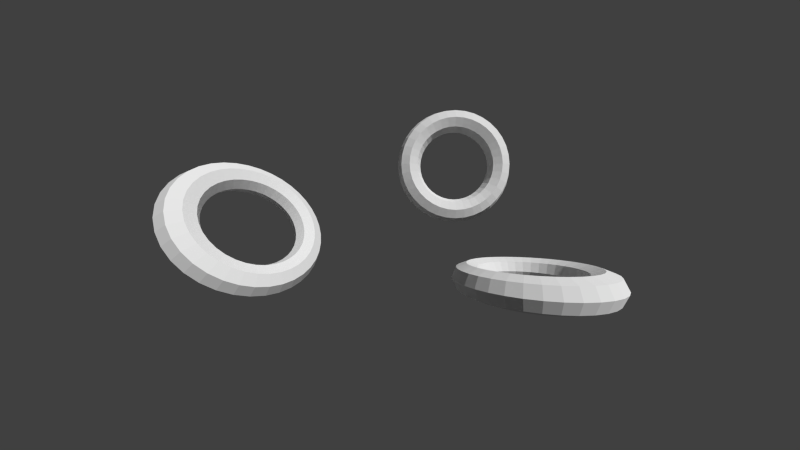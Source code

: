 # Source: world9.blend  (saved by Blender 2.76.0; exported with 4.5.12 LTS)
import bpy
from mathutils import Matrix  # noqa: F401  (used for matrix-valued properties, if any)

bpy.ops.wm.read_factory_settings(use_empty=True)
scene = bpy.context.scene
scene.name = 'Scene'

# ---- collections
col_collection_1 = bpy.data.collections.new('Collection 1'); scene.collection.children.link(col_collection_1)

# ---- world
world_world = bpy.data.worlds.new('World'); scene.world = world_world
world_world.color = (0.05088, 0.05088, 0.05088)
world_world.use_sun_shadow = False
world_world.sun_shadow_jitter_overblur = 0.0
world_world.cycles.sampling_method = 'MANUAL'
world_world.cycles.sample_map_resolution = 256

# ---- cameras
cam_camera = bpy.data.cameras.new('Camera')
cam_camera.clip_end = 100.0
cam_camera.lens = 10.0
cam_camera.sensor_width = 32.0
cam_camera.sensor_height = 18.0
cam_camera.ortho_scale = 7.314
cam_camera.dof.focus_distance = 0.0
cam_camera.dof.aperture_fstop = 128.0

# ---- meshes
me_torus_002 = bpy.data.meshes.new('Torus.002')
me_torus_002.from_pydata([(1.25, 0.0, 0.0), (1.177, 0.0, 0.1768), (1.0, 0.0, 0.25), (0.8232, 0.0, 0.1768), (0.75, 0.0, 3.062e-17), (0.8232, 0.0, -0.1768), (1.0, 0.0, -0.25), (1.177, 0.0, -0.1768), (1.231, 0.2171, 0.0), (1.159, 0.2043, 0.1768), (0.9848, 0.1736, 0.25), (0.8107, 0.143, 0.1768), (0.7386, 0.1302, 3.062e-17), (0.8107, 0.143, -0.1768), (0.9848, 0.1736, -0.25), (1.159, 0.2043, -0.1768), (1.175, 0.4275, 0.0), (1.106, 0.4025, 0.1768), (0.9397, 0.342, 0.25), (0.7736, 0.2816, 0.1768), (0.7048, 0.2565, 3.062e-17), (0.7736, 0.2816, -0.1768), (0.9397, 0.342, -0.25), (1.106, 0.4025, -0.1768), (1.083, 0.625, 0.0), (1.019, 0.5884, 0.1768), (0.866, 0.5, 0.25), (0.7129, 0.4116, 0.1768), (0.6495, 0.375, 3.062e-17), (0.7129, 0.4116, -0.1768), (0.866, 0.5, -0.25), (1.019, 0.5884, -0.1768), (0.9576, 0.8035, 0.0), (0.9015, 0.7564, 0.1768), (0.766, 0.6428, 0.25), (0.6306, 0.5292, 0.1768), (0.5745, 0.4821, 3.062e-17), (0.6306, 0.5292, -0.1768), (0.766, 0.6428, -0.25), (0.9015, 0.7564, -0.1768), (0.8035, 0.9576, 0.0), (0.7564, 0.9015, 0.1768), (0.6428, 0.766, 0.25), (0.5292, 0.6306, 0.1768), (0.4821, 0.5745, 3.062e-17), (0.5292, 0.6306, -0.1768), (0.6428, 0.766, -0.25), (0.7564, 0.9015, -0.1768), (0.625, 1.083, 0.0), (0.5884, 1.019, 0.1768), (0.5, 0.866, 0.25), (0.4116, 0.7129, 0.1768), (0.375, 0.6495, 3.062e-17), (0.4116, 0.7129, -0.1768), (0.5, 0.866, -0.25), (0.5884, 1.019, -0.1768), (0.4275, 1.175, 0.0), (0.4025, 1.106, 0.1768), (0.342, 0.9397, 0.25), (0.2816, 0.7736, 0.1768), (0.2565, 0.7048, 3.062e-17), (0.2816, 0.7736, -0.1768), (0.342, 0.9397, -0.25), (0.4025, 1.106, -0.1768), (0.2171, 1.231, 0.0), (0.2043, 1.159, 0.1768), (0.1736, 0.9848, 0.25), (0.143, 0.8107, 0.1768), (0.1302, 0.7386, 3.062e-17), (0.143, 0.8107, -0.1768), (0.1736, 0.9848, -0.25), (0.2043, 1.159, -0.1768), (5.96e-08, 1.25, 0.0), (1.788e-07, 1.177, 0.1768), (8.941e-08, 1.0, 0.25), (5.96e-08, 0.8232, 0.1768), (8.941e-08, 0.75, 3.062e-17), (5.96e-08, 0.8232, -0.1768), (8.941e-08, 1.0, -0.25), (1.788e-07, 1.177, -0.1768), (-0.2171, 1.231, 0.0), (-0.2043, 1.159, 0.1768), (-0.1736, 0.9848, 0.25), (-0.143, 0.8107, 0.1768), (-0.1302, 0.7386, 3.062e-17), (-0.143, 0.8107, -0.1768), (-0.1736, 0.9848, -0.25), (-0.2043, 1.159, -0.1768), (-0.4275, 1.175, 0.0), (-0.4025, 1.106, 0.1768), (-0.342, 0.9397, 0.25), (-0.2816, 0.7736, 0.1768), (-0.2565, 0.7048, 3.062e-17), (-0.2816, 0.7736, -0.1768), (-0.342, 0.9397, -0.25), (-0.4025, 1.106, -0.1768), (-0.625, 1.083, 0.0), (-0.5884, 1.019, 0.1768), (-0.5, 0.866, 0.25), (-0.4116, 0.7129, 0.1768), (-0.375, 0.6495, 3.062e-17), (-0.4116, 0.7129, -0.1768), (-0.5, 0.866, -0.25), (-0.5884, 1.019, -0.1768), (-0.8035, 0.9576, 0.0), (-0.7564, 0.9015, 0.1768), (-0.6428, 0.766, 0.25), (-0.5292, 0.6306, 0.1768), (-0.4821, 0.5745, 3.062e-17), (-0.5292, 0.6306, -0.1768), (-0.6428, 0.766, -0.25), (-0.7564, 0.9015, -0.1768), (-0.9576, 0.8035, 0.0), (-0.9015, 0.7564, 0.1768), (-0.766, 0.6428, 0.25), (-0.6306, 0.5292, 0.1768), (-0.5745, 0.4821, 3.062e-17), (-0.6306, 0.5292, -0.1768), (-0.766, 0.6428, -0.25), (-0.9015, 0.7564, -0.1768), (-1.083, 0.625, 0.0), (-1.019, 0.5884, 0.1768), (-0.866, 0.5, 0.25), (-0.7129, 0.4116, 0.1768), (-0.6495, 0.375, 3.062e-17), (-0.7129, 0.4116, -0.1768), (-0.866, 0.5, -0.25), (-1.019, 0.5884, -0.1768), (-1.175, 0.4275, 0.0), (-1.106, 0.4025, 0.1768), (-0.9397, 0.342, 0.25), (-0.7736, 0.2816, 0.1768), (-0.7048, 0.2565, 3.062e-17), (-0.7736, 0.2816, -0.1768), (-0.9397, 0.342, -0.25), (-1.106, 0.4025, -0.1768), (-1.231, 0.2171, 0.0), (-1.159, 0.2043, 0.1768), (-0.9848, 0.1736, 0.25), (-0.8107, 0.143, 0.1768), (-0.7386, 0.1302, 3.062e-17), (-0.8107, 0.143, -0.1768), (-0.9848, 0.1736, -0.25), (-1.159, 0.2043, -0.1768), (-1.25, 1.093e-07, 0.0), (-1.177, 1.029e-07, 0.1768), (-1.0, 8.742e-08, 0.25), (-0.8232, 7.197e-08, 0.1768), (-0.75, 6.557e-08, 3.062e-17), (-0.8232, 7.197e-08, -0.1768), (-1.0, 8.742e-08, -0.25), (-1.177, 1.029e-07, -0.1768), (-1.231, -0.2171, 0.0), (-1.159, -0.2043, 0.1768), (-0.9848, -0.1736, 0.25), (-0.8107, -0.143, 0.1768), (-0.7386, -0.1302, 3.062e-17), (-0.8107, -0.143, -0.1768), (-0.9848, -0.1736, -0.25), (-1.159, -0.2043, -0.1768), (-1.175, -0.4275, 0.0), (-1.106, -0.4025, 0.1768), (-0.9397, -0.342, 0.25), (-0.7736, -0.2816, 0.1768), (-0.7048, -0.2565, 3.062e-17), (-0.7736, -0.2816, -0.1768), (-0.9397, -0.342, -0.25), (-1.106, -0.4025, -0.1768), (-1.083, -0.625, 0.0), (-1.019, -0.5884, 0.1768), (-0.866, -0.5, 0.25), (-0.7129, -0.4116, 0.1768), (-0.6495, -0.375, 3.062e-17), (-0.7129, -0.4116, -0.1768), (-0.866, -0.5, -0.25), (-1.019, -0.5884, -0.1768), (-0.9576, -0.8035, 0.0), (-0.9015, -0.7564, 0.1768), (-0.766, -0.6428, 0.25), (-0.6306, -0.5292, 0.1768), (-0.5745, -0.4821, 3.062e-17), (-0.6306, -0.5292, -0.1768), (-0.766, -0.6428, -0.25), (-0.9015, -0.7564, -0.1768), (-0.8035, -0.9576, 0.0), (-0.7564, -0.9015, 0.1768), (-0.6428, -0.766, 0.25), (-0.5292, -0.6306, 0.1768), (-0.4821, -0.5745, 3.062e-17), (-0.5292, -0.6306, -0.1768), (-0.6428, -0.766, -0.25), (-0.7564, -0.9015, -0.1768), (-0.625, -1.083, 0.0), (-0.5884, -1.019, 0.1768), (-0.5, -0.866, 0.25), (-0.4116, -0.7129, 0.1768), (-0.375, -0.6495, 3.062e-17), (-0.4116, -0.7129, -0.1768), (-0.5, -0.866, -0.25), (-0.5884, -1.019, -0.1768), (-0.4275, -1.175, 0.0), (-0.4025, -1.106, 0.1768), (-0.342, -0.9397, 0.25), (-0.2816, -0.7736, 0.1768), (-0.2565, -0.7048, 3.062e-17), (-0.2816, -0.7736, -0.1768), (-0.342, -0.9397, -0.25), (-0.4025, -1.106, -0.1768), (-0.2171, -1.231, 0.0), (-0.2043, -1.159, 0.1768), (-0.1736, -0.9848, 0.25), (-0.143, -0.8107, 0.1768), (-0.1302, -0.7386, 3.062e-17), (-0.143, -0.8107, -0.1768), (-0.1736, -0.9848, -0.25), (-0.2043, -1.159, -0.1768), (5.96e-08, -1.25, 0.0), (1.788e-07, -1.177, 0.1768), (8.941e-08, -1.0, 0.25), (5.96e-08, -0.8232, 0.1768), (8.941e-08, -0.75, 3.062e-17), (5.96e-08, -0.8232, -0.1768), (8.941e-08, -1.0, -0.25), (1.788e-07, -1.177, -0.1768), (0.2171, -1.231, 0.0), (0.2043, -1.159, 0.1768), (0.1736, -0.9848, 0.25), (0.143, -0.8107, 0.1768), (0.1302, -0.7386, 3.062e-17), (0.143, -0.8107, -0.1768), (0.1736, -0.9848, -0.25), (0.2043, -1.159, -0.1768), (0.4275, -1.175, 0.0), (0.4025, -1.106, 0.1768), (0.342, -0.9397, 0.25), (0.2816, -0.7736, 0.1768), (0.2565, -0.7048, 3.062e-17), (0.2816, -0.7736, -0.1768), (0.342, -0.9397, -0.25), (0.4025, -1.106, -0.1768), (0.625, -1.083, 0.0), (0.5884, -1.019, 0.1768), (0.5, -0.866, 0.25), (0.4116, -0.7129, 0.1768), (0.375, -0.6495, 3.062e-17), (0.4116, -0.7129, -0.1768), (0.5, -0.866, -0.25), (0.5884, -1.019, -0.1768), (0.8035, -0.9576, 0.0), (0.7564, -0.9015, 0.1768), (0.6428, -0.766, 0.25), (0.5292, -0.6306, 0.1768), (0.4821, -0.5745, 3.062e-17), (0.5292, -0.6306, -0.1768), (0.6428, -0.766, -0.25), (0.7564, -0.9015, -0.1768), (0.9576, -0.8035, 0.0), (0.9015, -0.7564, 0.1768), (0.766, -0.6428, 0.25), (0.6306, -0.5292, 0.1768), (0.5745, -0.4821, 3.062e-17), (0.6306, -0.5292, -0.1768), (0.766, -0.6428, -0.25), (0.9015, -0.7564, -0.1768), (1.083, -0.625, 0.0), (1.019, -0.5884, 0.1768), (0.866, -0.5, 0.25), (0.7129, -0.4116, 0.1768), (0.6495, -0.375, 3.062e-17), (0.7129, -0.4116, -0.1768), (0.866, -0.5, -0.25), (1.019, -0.5884, -0.1768), (1.175, -0.4275, 0.0), (1.106, -0.4025, 0.1768), (0.9397, -0.342, 0.25), (0.7736, -0.2816, 0.1768), (0.7048, -0.2565, 3.062e-17), (0.7736, -0.2816, -0.1768), (0.9397, -0.342, -0.25), (1.106, -0.4025, -0.1768), (1.231, -0.2171, 0.0), (1.159, -0.2043, 0.1768), (0.9848, -0.1736, 0.25), (0.8107, -0.143, 0.1768), (0.7386, -0.1302, 3.062e-17), (0.8107, -0.143, -0.1768), (0.9848, -0.1736, -0.25), (1.159, -0.2043, -0.1768)], [], [(0, 8, 9, 1), (1, 9, 10, 2), (2, 10, 11, 3), (3, 11, 12, 4), (4, 12, 13, 5), (5, 13, 14, 6), (6, 14, 15, 7), (0, 7, 15, 8), (8, 16, 17, 9), (9, 17, 18, 10), (10, 18, 19, 11), (11, 19, 20, 12), (12, 20, 21, 13), (13, 21, 22, 14), (14, 22, 23, 15), (15, 23, 16, 8), (16, 24, 25, 17), (17, 25, 26, 18), (18, 26, 27, 19), (19, 27, 28, 20), (20, 28, 29, 21), (21, 29, 30, 22), (22, 30, 31, 23), (23, 31, 24, 16), (24, 32, 33, 25), (25, 33, 34, 26), (26, 34, 35, 27), (27, 35, 36, 28), (28, 36, 37, 29), (29, 37, 38, 30), (30, 38, 39, 31), (31, 39, 32, 24), (32, 40, 41, 33), (33, 41, 42, 34), (34, 42, 43, 35), (35, 43, 44, 36), (36, 44, 45, 37), (37, 45, 46, 38), (38, 46, 47, 39), (39, 47, 40, 32), (40, 48, 49, 41), (41, 49, 50, 42), (42, 50, 51, 43), (43, 51, 52, 44), (44, 52, 53, 45), (45, 53, 54, 46), (46, 54, 55, 47), (47, 55, 48, 40), (48, 56, 57, 49), (49, 57, 58, 50), (50, 58, 59, 51), (51, 59, 60, 52), (52, 60, 61, 53), (53, 61, 62, 54), (54, 62, 63, 55), (55, 63, 56, 48), (56, 64, 65, 57), (57, 65, 66, 58), (58, 66, 67, 59), (59, 67, 68, 60), (60, 68, 69, 61), (61, 69, 70, 62), (62, 70, 71, 63), (63, 71, 64, 56), (64, 72, 73, 65), (65, 73, 74, 66), (66, 74, 75, 67), (67, 75, 76, 68), (68, 76, 77, 69), (69, 77, 78, 70), (70, 78, 79, 71), (71, 79, 72, 64), (72, 80, 81, 73), (73, 81, 82, 74), (74, 82, 83, 75), (75, 83, 84, 76), (76, 84, 85, 77), (77, 85, 86, 78), (78, 86, 87, 79), (79, 87, 80, 72), (80, 88, 89, 81), (81, 89, 90, 82), (82, 90, 91, 83), (83, 91, 92, 84), (84, 92, 93, 85), (85, 93, 94, 86), (86, 94, 95, 87), (87, 95, 88, 80), (88, 96, 97, 89), (89, 97, 98, 90), (90, 98, 99, 91), (91, 99, 100, 92), (92, 100, 101, 93), (93, 101, 102, 94), (94, 102, 103, 95), (95, 103, 96, 88), (96, 104, 105, 97), (97, 105, 106, 98), (98, 106, 107, 99), (99, 107, 108, 100), (100, 108, 109, 101), (101, 109, 110, 102), (102, 110, 111, 103), (103, 111, 104, 96), (104, 112, 113, 105), (105, 113, 114, 106), (106, 114, 115, 107), (107, 115, 116, 108), (108, 116, 117, 109), (109, 117, 118, 110), (110, 118, 119, 111), (111, 119, 112, 104), (112, 120, 121, 113), (113, 121, 122, 114), (114, 122, 123, 115), (115, 123, 124, 116), (116, 124, 125, 117), (117, 125, 126, 118), (118, 126, 127, 119), (119, 127, 120, 112), (120, 128, 129, 121), (121, 129, 130, 122), (122, 130, 131, 123), (123, 131, 132, 124), (124, 132, 133, 125), (125, 133, 134, 126), (126, 134, 135, 127), (127, 135, 128, 120), (128, 136, 137, 129), (129, 137, 138, 130), (130, 138, 139, 131), (131, 139, 140, 132), (132, 140, 141, 133), (133, 141, 142, 134), (134, 142, 143, 135), (135, 143, 136, 128), (136, 144, 145, 137), (137, 145, 146, 138), (138, 146, 147, 139), (139, 147, 148, 140), (140, 148, 149, 141), (141, 149, 150, 142), (142, 150, 151, 143), (143, 151, 144, 136), (144, 152, 153, 145), (145, 153, 154, 146), (146, 154, 155, 147), (147, 155, 156, 148), (148, 156, 157, 149), (149, 157, 158, 150), (150, 158, 159, 151), (151, 159, 152, 144), (152, 160, 161, 153), (153, 161, 162, 154), (154, 162, 163, 155), (155, 163, 164, 156), (156, 164, 165, 157), (157, 165, 166, 158), (158, 166, 167, 159), (159, 167, 160, 152), (160, 168, 169, 161), (161, 169, 170, 162), (162, 170, 171, 163), (163, 171, 172, 164), (164, 172, 173, 165), (165, 173, 174, 166), (166, 174, 175, 167), (167, 175, 168, 160), (168, 176, 177, 169), (169, 177, 178, 170), (170, 178, 179, 171), (171, 179, 180, 172), (172, 180, 181, 173), (173, 181, 182, 174), (174, 182, 183, 175), (175, 183, 176, 168), (176, 184, 185, 177), (177, 185, 186, 178), (178, 186, 187, 179), (179, 187, 188, 180), (180, 188, 189, 181), (181, 189, 190, 182), (182, 190, 191, 183), (183, 191, 184, 176), (184, 192, 193, 185), (185, 193, 194, 186), (186, 194, 195, 187), (187, 195, 196, 188), (188, 196, 197, 189), (189, 197, 198, 190), (190, 198, 199, 191), (191, 199, 192, 184), (192, 200, 201, 193), (193, 201, 202, 194), (194, 202, 203, 195), (195, 203, 204, 196), (196, 204, 205, 197), (197, 205, 206, 198), (198, 206, 207, 199), (199, 207, 200, 192), (200, 208, 209, 201), (201, 209, 210, 202), (202, 210, 211, 203), (203, 211, 212, 204), (204, 212, 213, 205), (205, 213, 214, 206), (206, 214, 215, 207), (207, 215, 208, 200), (208, 216, 217, 209), (209, 217, 218, 210), (210, 218, 219, 211), (211, 219, 220, 212), (212, 220, 221, 213), (213, 221, 222, 214), (214, 222, 223, 215), (215, 223, 216, 208), (216, 224, 225, 217), (217, 225, 226, 218), (218, 226, 227, 219), (219, 227, 228, 220), (220, 228, 229, 221), (221, 229, 230, 222), (222, 230, 231, 223), (223, 231, 224, 216), (224, 232, 233, 225), (225, 233, 234, 226), (226, 234, 235, 227), (227, 235, 236, 228), (228, 236, 237, 229), (229, 237, 238, 230), (230, 238, 239, 231), (231, 239, 232, 224), (232, 240, 241, 233), (233, 241, 242, 234), (234, 242, 243, 235), (235, 243, 244, 236), (236, 244, 245, 237), (237, 245, 246, 238), (238, 246, 247, 239), (239, 247, 240, 232), (240, 248, 249, 241), (241, 249, 250, 242), (242, 250, 251, 243), (243, 251, 252, 244), (244, 252, 253, 245), (245, 253, 254, 246), (246, 254, 255, 247), (247, 255, 248, 240), (248, 256, 257, 249), (249, 257, 258, 250), (250, 258, 259, 251), (251, 259, 260, 252), (252, 260, 261, 253), (253, 261, 262, 254), (254, 262, 263, 255), (255, 263, 256, 248), (256, 264, 265, 257), (257, 265, 266, 258), (258, 266, 267, 259), (259, 267, 268, 260), (260, 268, 269, 261), (261, 269, 270, 262), (262, 270, 271, 263), (263, 271, 264, 256), (264, 272, 273, 265), (265, 273, 274, 266), (266, 274, 275, 267), (267, 275, 276, 268), (268, 276, 277, 269), (269, 277, 278, 270), (270, 278, 279, 271), (271, 279, 272, 264), (272, 280, 281, 273), (273, 281, 282, 274), (274, 282, 283, 275), (275, 283, 284, 276), (276, 284, 285, 277), (277, 285, 286, 278), (278, 286, 287, 279), (279, 287, 280, 272), (280, 0, 1, 281), (281, 1, 2, 282), (282, 2, 3, 283), (283, 3, 4, 284), (284, 4, 5, 285), (285, 5, 6, 286), (286, 6, 7, 287), (287, 7, 0, 280)])
me_torus_002.use_remesh_preserve_volume = False
me_torus_002.use_remesh_preserve_attributes = False
me_torus_002.use_mirror_vertex_groups = False
me_torus_002.update()
me_torus_001 = bpy.data.meshes.new('Torus.001')
me_torus_001.from_pydata([(1.25, 0.0, 0.0), (1.177, 0.0, 0.1768), (1.0, 0.0, 0.25), (0.8232, 0.0, 0.1768), (0.75, 0.0, 3.062e-17), (0.8232, 0.0, -0.1768), (1.0, 0.0, -0.25), (1.177, 0.0, -0.1768), (1.231, 0.2171, 0.0), (1.159, 0.2043, 0.1768), (0.9848, 0.1736, 0.25), (0.8107, 0.143, 0.1768), (0.7386, 0.1302, 3.062e-17), (0.8107, 0.143, -0.1768), (0.9848, 0.1736, -0.25), (1.159, 0.2043, -0.1768), (1.175, 0.4275, 0.0), (1.106, 0.4025, 0.1768), (0.9397, 0.342, 0.25), (0.7736, 0.2816, 0.1768), (0.7048, 0.2565, 3.062e-17), (0.7736, 0.2816, -0.1768), (0.9397, 0.342, -0.25), (1.106, 0.4025, -0.1768), (1.083, 0.625, 0.0), (1.019, 0.5884, 0.1768), (0.866, 0.5, 0.25), (0.7129, 0.4116, 0.1768), (0.6495, 0.375, 3.062e-17), (0.7129, 0.4116, -0.1768), (0.866, 0.5, -0.25), (1.019, 0.5884, -0.1768), (0.9576, 0.8035, 0.0), (0.9015, 0.7564, 0.1768), (0.766, 0.6428, 0.25), (0.6306, 0.5292, 0.1768), (0.5745, 0.4821, 3.062e-17), (0.6306, 0.5292, -0.1768), (0.766, 0.6428, -0.25), (0.9015, 0.7564, -0.1768), (0.8035, 0.9576, 0.0), (0.7564, 0.9015, 0.1768), (0.6428, 0.766, 0.25), (0.5292, 0.6306, 0.1768), (0.4821, 0.5745, 3.062e-17), (0.5292, 0.6306, -0.1768), (0.6428, 0.766, -0.25), (0.7564, 0.9015, -0.1768), (0.625, 1.083, 0.0), (0.5884, 1.019, 0.1768), (0.5, 0.866, 0.25), (0.4116, 0.7129, 0.1768), (0.375, 0.6495, 3.062e-17), (0.4116, 0.7129, -0.1768), (0.5, 0.866, -0.25), (0.5884, 1.019, -0.1768), (0.4275, 1.175, 0.0), (0.4025, 1.106, 0.1768), (0.342, 0.9397, 0.25), (0.2816, 0.7736, 0.1768), (0.2565, 0.7048, 3.062e-17), (0.2816, 0.7736, -0.1768), (0.342, 0.9397, -0.25), (0.4025, 1.106, -0.1768), (0.2171, 1.231, 0.0), (0.2043, 1.159, 0.1768), (0.1736, 0.9848, 0.25), (0.143, 0.8107, 0.1768), (0.1302, 0.7386, 3.062e-17), (0.143, 0.8107, -0.1768), (0.1736, 0.9848, -0.25), (0.2043, 1.159, -0.1768), (5.96e-08, 1.25, 0.0), (1.788e-07, 1.177, 0.1768), (8.941e-08, 1.0, 0.25), (5.96e-08, 0.8232, 0.1768), (8.941e-08, 0.75, 3.062e-17), (5.96e-08, 0.8232, -0.1768), (8.941e-08, 1.0, -0.25), (1.788e-07, 1.177, -0.1768), (-0.2171, 1.231, 0.0), (-0.2043, 1.159, 0.1768), (-0.1736, 0.9848, 0.25), (-0.143, 0.8107, 0.1768), (-0.1302, 0.7386, 3.062e-17), (-0.143, 0.8107, -0.1768), (-0.1736, 0.9848, -0.25), (-0.2043, 1.159, -0.1768), (-0.4275, 1.175, 0.0), (-0.4025, 1.106, 0.1768), (-0.342, 0.9397, 0.25), (-0.2816, 0.7736, 0.1768), (-0.2565, 0.7048, 3.062e-17), (-0.2816, 0.7736, -0.1768), (-0.342, 0.9397, -0.25), (-0.4025, 1.106, -0.1768), (-0.625, 1.083, 0.0), (-0.5884, 1.019, 0.1768), (-0.5, 0.866, 0.25), (-0.4116, 0.7129, 0.1768), (-0.375, 0.6495, 3.062e-17), (-0.4116, 0.7129, -0.1768), (-0.5, 0.866, -0.25), (-0.5884, 1.019, -0.1768), (-0.8035, 0.9576, 0.0), (-0.7564, 0.9015, 0.1768), (-0.6428, 0.766, 0.25), (-0.5292, 0.6306, 0.1768), (-0.4821, 0.5745, 3.062e-17), (-0.5292, 0.6306, -0.1768), (-0.6428, 0.766, -0.25), (-0.7564, 0.9015, -0.1768), (-0.9576, 0.8035, 0.0), (-0.9015, 0.7564, 0.1768), (-0.766, 0.6428, 0.25), (-0.6306, 0.5292, 0.1768), (-0.5745, 0.4821, 3.062e-17), (-0.6306, 0.5292, -0.1768), (-0.766, 0.6428, -0.25), (-0.9015, 0.7564, -0.1768), (-1.083, 0.625, 0.0), (-1.019, 0.5884, 0.1768), (-0.866, 0.5, 0.25), (-0.7129, 0.4116, 0.1768), (-0.6495, 0.375, 3.062e-17), (-0.7129, 0.4116, -0.1768), (-0.866, 0.5, -0.25), (-1.019, 0.5884, -0.1768), (-1.175, 0.4275, 0.0), (-1.106, 0.4025, 0.1768), (-0.9397, 0.342, 0.25), (-0.7736, 0.2816, 0.1768), (-0.7048, 0.2565, 3.062e-17), (-0.7736, 0.2816, -0.1768), (-0.9397, 0.342, -0.25), (-1.106, 0.4025, -0.1768), (-1.231, 0.2171, 0.0), (-1.159, 0.2043, 0.1768), (-0.9848, 0.1736, 0.25), (-0.8107, 0.143, 0.1768), (-0.7386, 0.1302, 3.062e-17), (-0.8107, 0.143, -0.1768), (-0.9848, 0.1736, -0.25), (-1.159, 0.2043, -0.1768), (-1.25, 1.093e-07, 0.0), (-1.177, 1.029e-07, 0.1768), (-1.0, 8.742e-08, 0.25), (-0.8232, 7.197e-08, 0.1768), (-0.75, 6.557e-08, 3.062e-17), (-0.8232, 7.197e-08, -0.1768), (-1.0, 8.742e-08, -0.25), (-1.177, 1.029e-07, -0.1768), (-1.231, -0.2171, 0.0), (-1.159, -0.2043, 0.1768), (-0.9848, -0.1736, 0.25), (-0.8107, -0.143, 0.1768), (-0.7386, -0.1302, 3.062e-17), (-0.8107, -0.143, -0.1768), (-0.9848, -0.1736, -0.25), (-1.159, -0.2043, -0.1768), (-1.175, -0.4275, 0.0), (-1.106, -0.4025, 0.1768), (-0.9397, -0.342, 0.25), (-0.7736, -0.2816, 0.1768), (-0.7048, -0.2565, 3.062e-17), (-0.7736, -0.2816, -0.1768), (-0.9397, -0.342, -0.25), (-1.106, -0.4025, -0.1768), (-1.083, -0.625, 0.0), (-1.019, -0.5884, 0.1768), (-0.866, -0.5, 0.25), (-0.7129, -0.4116, 0.1768), (-0.6495, -0.375, 3.062e-17), (-0.7129, -0.4116, -0.1768), (-0.866, -0.5, -0.25), (-1.019, -0.5884, -0.1768), (-0.9576, -0.8035, 0.0), (-0.9015, -0.7564, 0.1768), (-0.766, -0.6428, 0.25), (-0.6306, -0.5292, 0.1768), (-0.5745, -0.4821, 3.062e-17), (-0.6306, -0.5292, -0.1768), (-0.766, -0.6428, -0.25), (-0.9015, -0.7564, -0.1768), (-0.8035, -0.9576, 0.0), (-0.7564, -0.9015, 0.1768), (-0.6428, -0.766, 0.25), (-0.5292, -0.6306, 0.1768), (-0.4821, -0.5745, 3.062e-17), (-0.5292, -0.6306, -0.1768), (-0.6428, -0.766, -0.25), (-0.7564, -0.9015, -0.1768), (-0.625, -1.083, 0.0), (-0.5884, -1.019, 0.1768), (-0.5, -0.866, 0.25), (-0.4116, -0.7129, 0.1768), (-0.375, -0.6495, 3.062e-17), (-0.4116, -0.7129, -0.1768), (-0.5, -0.866, -0.25), (-0.5884, -1.019, -0.1768), (-0.4275, -1.175, 0.0), (-0.4025, -1.106, 0.1768), (-0.342, -0.9397, 0.25), (-0.2816, -0.7736, 0.1768), (-0.2565, -0.7048, 3.062e-17), (-0.2816, -0.7736, -0.1768), (-0.342, -0.9397, -0.25), (-0.4025, -1.106, -0.1768), (-0.2171, -1.231, 0.0), (-0.2043, -1.159, 0.1768), (-0.1736, -0.9848, 0.25), (-0.143, -0.8107, 0.1768), (-0.1302, -0.7386, 3.062e-17), (-0.143, -0.8107, -0.1768), (-0.1736, -0.9848, -0.25), (-0.2043, -1.159, -0.1768), (5.96e-08, -1.25, 0.0), (1.788e-07, -1.177, 0.1768), (8.941e-08, -1.0, 0.25), (5.96e-08, -0.8232, 0.1768), (8.941e-08, -0.75, 3.062e-17), (5.96e-08, -0.8232, -0.1768), (8.941e-08, -1.0, -0.25), (1.788e-07, -1.177, -0.1768), (0.2171, -1.231, 0.0), (0.2043, -1.159, 0.1768), (0.1736, -0.9848, 0.25), (0.143, -0.8107, 0.1768), (0.1302, -0.7386, 3.062e-17), (0.143, -0.8107, -0.1768), (0.1736, -0.9848, -0.25), (0.2043, -1.159, -0.1768), (0.4275, -1.175, 0.0), (0.4025, -1.106, 0.1768), (0.342, -0.9397, 0.25), (0.2816, -0.7736, 0.1768), (0.2565, -0.7048, 3.062e-17), (0.2816, -0.7736, -0.1768), (0.342, -0.9397, -0.25), (0.4025, -1.106, -0.1768), (0.625, -1.083, 0.0), (0.5884, -1.019, 0.1768), (0.5, -0.866, 0.25), (0.4116, -0.7129, 0.1768), (0.375, -0.6495, 3.062e-17), (0.4116, -0.7129, -0.1768), (0.5, -0.866, -0.25), (0.5884, -1.019, -0.1768), (0.8035, -0.9576, 0.0), (0.7564, -0.9015, 0.1768), (0.6428, -0.766, 0.25), (0.5292, -0.6306, 0.1768), (0.4821, -0.5745, 3.062e-17), (0.5292, -0.6306, -0.1768), (0.6428, -0.766, -0.25), (0.7564, -0.9015, -0.1768), (0.9576, -0.8035, 0.0), (0.9015, -0.7564, 0.1768), (0.766, -0.6428, 0.25), (0.6306, -0.5292, 0.1768), (0.5745, -0.4821, 3.062e-17), (0.6306, -0.5292, -0.1768), (0.766, -0.6428, -0.25), (0.9015, -0.7564, -0.1768), (1.083, -0.625, 0.0), (1.019, -0.5884, 0.1768), (0.866, -0.5, 0.25), (0.7129, -0.4116, 0.1768), (0.6495, -0.375, 3.062e-17), (0.7129, -0.4116, -0.1768), (0.866, -0.5, -0.25), (1.019, -0.5884, -0.1768), (1.175, -0.4275, 0.0), (1.106, -0.4025, 0.1768), (0.9397, -0.342, 0.25), (0.7736, -0.2816, 0.1768), (0.7048, -0.2565, 3.062e-17), (0.7736, -0.2816, -0.1768), (0.9397, -0.342, -0.25), (1.106, -0.4025, -0.1768), (1.231, -0.2171, 0.0), (1.159, -0.2043, 0.1768), (0.9848, -0.1736, 0.25), (0.8107, -0.143, 0.1768), (0.7386, -0.1302, 3.062e-17), (0.8107, -0.143, -0.1768), (0.9848, -0.1736, -0.25), (1.159, -0.2043, -0.1768)], [], [(0, 8, 9, 1), (1, 9, 10, 2), (2, 10, 11, 3), (3, 11, 12, 4), (4, 12, 13, 5), (5, 13, 14, 6), (6, 14, 15, 7), (0, 7, 15, 8), (8, 16, 17, 9), (9, 17, 18, 10), (10, 18, 19, 11), (11, 19, 20, 12), (12, 20, 21, 13), (13, 21, 22, 14), (14, 22, 23, 15), (15, 23, 16, 8), (16, 24, 25, 17), (17, 25, 26, 18), (18, 26, 27, 19), (19, 27, 28, 20), (20, 28, 29, 21), (21, 29, 30, 22), (22, 30, 31, 23), (23, 31, 24, 16), (24, 32, 33, 25), (25, 33, 34, 26), (26, 34, 35, 27), (27, 35, 36, 28), (28, 36, 37, 29), (29, 37, 38, 30), (30, 38, 39, 31), (31, 39, 32, 24), (32, 40, 41, 33), (33, 41, 42, 34), (34, 42, 43, 35), (35, 43, 44, 36), (36, 44, 45, 37), (37, 45, 46, 38), (38, 46, 47, 39), (39, 47, 40, 32), (40, 48, 49, 41), (41, 49, 50, 42), (42, 50, 51, 43), (43, 51, 52, 44), (44, 52, 53, 45), (45, 53, 54, 46), (46, 54, 55, 47), (47, 55, 48, 40), (48, 56, 57, 49), (49, 57, 58, 50), (50, 58, 59, 51), (51, 59, 60, 52), (52, 60, 61, 53), (53, 61, 62, 54), (54, 62, 63, 55), (55, 63, 56, 48), (56, 64, 65, 57), (57, 65, 66, 58), (58, 66, 67, 59), (59, 67, 68, 60), (60, 68, 69, 61), (61, 69, 70, 62), (62, 70, 71, 63), (63, 71, 64, 56), (64, 72, 73, 65), (65, 73, 74, 66), (66, 74, 75, 67), (67, 75, 76, 68), (68, 76, 77, 69), (69, 77, 78, 70), (70, 78, 79, 71), (71, 79, 72, 64), (72, 80, 81, 73), (73, 81, 82, 74), (74, 82, 83, 75), (75, 83, 84, 76), (76, 84, 85, 77), (77, 85, 86, 78), (78, 86, 87, 79), (79, 87, 80, 72), (80, 88, 89, 81), (81, 89, 90, 82), (82, 90, 91, 83), (83, 91, 92, 84), (84, 92, 93, 85), (85, 93, 94, 86), (86, 94, 95, 87), (87, 95, 88, 80), (88, 96, 97, 89), (89, 97, 98, 90), (90, 98, 99, 91), (91, 99, 100, 92), (92, 100, 101, 93), (93, 101, 102, 94), (94, 102, 103, 95), (95, 103, 96, 88), (96, 104, 105, 97), (97, 105, 106, 98), (98, 106, 107, 99), (99, 107, 108, 100), (100, 108, 109, 101), (101, 109, 110, 102), (102, 110, 111, 103), (103, 111, 104, 96), (104, 112, 113, 105), (105, 113, 114, 106), (106, 114, 115, 107), (107, 115, 116, 108), (108, 116, 117, 109), (109, 117, 118, 110), (110, 118, 119, 111), (111, 119, 112, 104), (112, 120, 121, 113), (113, 121, 122, 114), (114, 122, 123, 115), (115, 123, 124, 116), (116, 124, 125, 117), (117, 125, 126, 118), (118, 126, 127, 119), (119, 127, 120, 112), (120, 128, 129, 121), (121, 129, 130, 122), (122, 130, 131, 123), (123, 131, 132, 124), (124, 132, 133, 125), (125, 133, 134, 126), (126, 134, 135, 127), (127, 135, 128, 120), (128, 136, 137, 129), (129, 137, 138, 130), (130, 138, 139, 131), (131, 139, 140, 132), (132, 140, 141, 133), (133, 141, 142, 134), (134, 142, 143, 135), (135, 143, 136, 128), (136, 144, 145, 137), (137, 145, 146, 138), (138, 146, 147, 139), (139, 147, 148, 140), (140, 148, 149, 141), (141, 149, 150, 142), (142, 150, 151, 143), (143, 151, 144, 136), (144, 152, 153, 145), (145, 153, 154, 146), (146, 154, 155, 147), (147, 155, 156, 148), (148, 156, 157, 149), (149, 157, 158, 150), (150, 158, 159, 151), (151, 159, 152, 144), (152, 160, 161, 153), (153, 161, 162, 154), (154, 162, 163, 155), (155, 163, 164, 156), (156, 164, 165, 157), (157, 165, 166, 158), (158, 166, 167, 159), (159, 167, 160, 152), (160, 168, 169, 161), (161, 169, 170, 162), (162, 170, 171, 163), (163, 171, 172, 164), (164, 172, 173, 165), (165, 173, 174, 166), (166, 174, 175, 167), (167, 175, 168, 160), (168, 176, 177, 169), (169, 177, 178, 170), (170, 178, 179, 171), (171, 179, 180, 172), (172, 180, 181, 173), (173, 181, 182, 174), (174, 182, 183, 175), (175, 183, 176, 168), (176, 184, 185, 177), (177, 185, 186, 178), (178, 186, 187, 179), (179, 187, 188, 180), (180, 188, 189, 181), (181, 189, 190, 182), (182, 190, 191, 183), (183, 191, 184, 176), (184, 192, 193, 185), (185, 193, 194, 186), (186, 194, 195, 187), (187, 195, 196, 188), (188, 196, 197, 189), (189, 197, 198, 190), (190, 198, 199, 191), (191, 199, 192, 184), (192, 200, 201, 193), (193, 201, 202, 194), (194, 202, 203, 195), (195, 203, 204, 196), (196, 204, 205, 197), (197, 205, 206, 198), (198, 206, 207, 199), (199, 207, 200, 192), (200, 208, 209, 201), (201, 209, 210, 202), (202, 210, 211, 203), (203, 211, 212, 204), (204, 212, 213, 205), (205, 213, 214, 206), (206, 214, 215, 207), (207, 215, 208, 200), (208, 216, 217, 209), (209, 217, 218, 210), (210, 218, 219, 211), (211, 219, 220, 212), (212, 220, 221, 213), (213, 221, 222, 214), (214, 222, 223, 215), (215, 223, 216, 208), (216, 224, 225, 217), (217, 225, 226, 218), (218, 226, 227, 219), (219, 227, 228, 220), (220, 228, 229, 221), (221, 229, 230, 222), (222, 230, 231, 223), (223, 231, 224, 216), (224, 232, 233, 225), (225, 233, 234, 226), (226, 234, 235, 227), (227, 235, 236, 228), (228, 236, 237, 229), (229, 237, 238, 230), (230, 238, 239, 231), (231, 239, 232, 224), (232, 240, 241, 233), (233, 241, 242, 234), (234, 242, 243, 235), (235, 243, 244, 236), (236, 244, 245, 237), (237, 245, 246, 238), (238, 246, 247, 239), (239, 247, 240, 232), (240, 248, 249, 241), (241, 249, 250, 242), (242, 250, 251, 243), (243, 251, 252, 244), (244, 252, 253, 245), (245, 253, 254, 246), (246, 254, 255, 247), (247, 255, 248, 240), (248, 256, 257, 249), (249, 257, 258, 250), (250, 258, 259, 251), (251, 259, 260, 252), (252, 260, 261, 253), (253, 261, 262, 254), (254, 262, 263, 255), (255, 263, 256, 248), (256, 264, 265, 257), (257, 265, 266, 258), (258, 266, 267, 259), (259, 267, 268, 260), (260, 268, 269, 261), (261, 269, 270, 262), (262, 270, 271, 263), (263, 271, 264, 256), (264, 272, 273, 265), (265, 273, 274, 266), (266, 274, 275, 267), (267, 275, 276, 268), (268, 276, 277, 269), (269, 277, 278, 270), (270, 278, 279, 271), (271, 279, 272, 264), (272, 280, 281, 273), (273, 281, 282, 274), (274, 282, 283, 275), (275, 283, 284, 276), (276, 284, 285, 277), (277, 285, 286, 278), (278, 286, 287, 279), (279, 287, 280, 272), (280, 0, 1, 281), (281, 1, 2, 282), (282, 2, 3, 283), (283, 3, 4, 284), (284, 4, 5, 285), (285, 5, 6, 286), (286, 6, 7, 287), (287, 7, 0, 280)])
me_torus_001.use_remesh_preserve_volume = False
me_torus_001.use_remesh_preserve_attributes = False
me_torus_001.use_mirror_vertex_groups = False
me_torus_001.update()
me_torus = bpy.data.meshes.new('Torus')
me_torus.from_pydata([(1.25, 0.0, 0.0), (1.177, 0.0, 0.1768), (1.0, 0.0, 0.25), (0.8232, 0.0, 0.1768), (0.75, 0.0, 3.062e-17), (0.8232, 0.0, -0.1768), (1.0, 0.0, -0.25), (1.177, 0.0, -0.1768), (1.231, 0.2171, 0.0), (1.159, 0.2043, 0.1768), (0.9848, 0.1736, 0.25), (0.8107, 0.143, 0.1768), (0.7386, 0.1302, 3.062e-17), (0.8107, 0.143, -0.1768), (0.9848, 0.1736, -0.25), (1.159, 0.2043, -0.1768), (1.175, 0.4275, 0.0), (1.106, 0.4025, 0.1768), (0.9397, 0.342, 0.25), (0.7736, 0.2816, 0.1768), (0.7048, 0.2565, 3.062e-17), (0.7736, 0.2816, -0.1768), (0.9397, 0.342, -0.25), (1.106, 0.4025, -0.1768), (1.083, 0.625, 0.0), (1.019, 0.5884, 0.1768), (0.866, 0.5, 0.25), (0.7129, 0.4116, 0.1768), (0.6495, 0.375, 3.062e-17), (0.7129, 0.4116, -0.1768), (0.866, 0.5, -0.25), (1.019, 0.5884, -0.1768), (0.9576, 0.8035, 0.0), (0.9015, 0.7564, 0.1768), (0.766, 0.6428, 0.25), (0.6306, 0.5292, 0.1768), (0.5745, 0.4821, 3.062e-17), (0.6306, 0.5292, -0.1768), (0.766, 0.6428, -0.25), (0.9015, 0.7564, -0.1768), (0.8035, 0.9576, 0.0), (0.7564, 0.9015, 0.1768), (0.6428, 0.766, 0.25), (0.5292, 0.6306, 0.1768), (0.4821, 0.5745, 3.062e-17), (0.5292, 0.6306, -0.1768), (0.6428, 0.766, -0.25), (0.7564, 0.9015, -0.1768), (0.625, 1.083, 0.0), (0.5884, 1.019, 0.1768), (0.5, 0.866, 0.25), (0.4116, 0.7129, 0.1768), (0.375, 0.6495, 3.062e-17), (0.4116, 0.7129, -0.1768), (0.5, 0.866, -0.25), (0.5884, 1.019, -0.1768), (0.4275, 1.175, 0.0), (0.4025, 1.106, 0.1768), (0.342, 0.9397, 0.25), (0.2816, 0.7736, 0.1768), (0.2565, 0.7048, 3.062e-17), (0.2816, 0.7736, -0.1768), (0.342, 0.9397, -0.25), (0.4025, 1.106, -0.1768), (0.2171, 1.231, 0.0), (0.2043, 1.159, 0.1768), (0.1736, 0.9848, 0.25), (0.143, 0.8107, 0.1768), (0.1302, 0.7386, 3.062e-17), (0.143, 0.8107, -0.1768), (0.1736, 0.9848, -0.25), (0.2043, 1.159, -0.1768), (5.96e-08, 1.25, 0.0), (1.788e-07, 1.177, 0.1768), (8.941e-08, 1.0, 0.25), (5.96e-08, 0.8232, 0.1768), (8.941e-08, 0.75, 3.062e-17), (5.96e-08, 0.8232, -0.1768), (8.941e-08, 1.0, -0.25), (1.788e-07, 1.177, -0.1768), (-0.2171, 1.231, 0.0), (-0.2043, 1.159, 0.1768), (-0.1736, 0.9848, 0.25), (-0.143, 0.8107, 0.1768), (-0.1302, 0.7386, 3.062e-17), (-0.143, 0.8107, -0.1768), (-0.1736, 0.9848, -0.25), (-0.2043, 1.159, -0.1768), (-0.4275, 1.175, 0.0), (-0.4025, 1.106, 0.1768), (-0.342, 0.9397, 0.25), (-0.2816, 0.7736, 0.1768), (-0.2565, 0.7048, 3.062e-17), (-0.2816, 0.7736, -0.1768), (-0.342, 0.9397, -0.25), (-0.4025, 1.106, -0.1768), (-0.625, 1.083, 0.0), (-0.5884, 1.019, 0.1768), (-0.5, 0.866, 0.25), (-0.4116, 0.7129, 0.1768), (-0.375, 0.6495, 3.062e-17), (-0.4116, 0.7129, -0.1768), (-0.5, 0.866, -0.25), (-0.5884, 1.019, -0.1768), (-0.8035, 0.9576, 0.0), (-0.7564, 0.9015, 0.1768), (-0.6428, 0.766, 0.25), (-0.5292, 0.6306, 0.1768), (-0.4821, 0.5745, 3.062e-17), (-0.5292, 0.6306, -0.1768), (-0.6428, 0.766, -0.25), (-0.7564, 0.9015, -0.1768), (-0.9576, 0.8035, 0.0), (-0.9015, 0.7564, 0.1768), (-0.766, 0.6428, 0.25), (-0.6306, 0.5292, 0.1768), (-0.5745, 0.4821, 3.062e-17), (-0.6306, 0.5292, -0.1768), (-0.766, 0.6428, -0.25), (-0.9015, 0.7564, -0.1768), (-1.083, 0.625, 0.0), (-1.019, 0.5884, 0.1768), (-0.866, 0.5, 0.25), (-0.7129, 0.4116, 0.1768), (-0.6495, 0.375, 3.062e-17), (-0.7129, 0.4116, -0.1768), (-0.866, 0.5, -0.25), (-1.019, 0.5884, -0.1768), (-1.175, 0.4275, 0.0), (-1.106, 0.4025, 0.1768), (-0.9397, 0.342, 0.25), (-0.7736, 0.2816, 0.1768), (-0.7048, 0.2565, 3.062e-17), (-0.7736, 0.2816, -0.1768), (-0.9397, 0.342, -0.25), (-1.106, 0.4025, -0.1768), (-1.231, 0.2171, 0.0), (-1.159, 0.2043, 0.1768), (-0.9848, 0.1736, 0.25), (-0.8107, 0.143, 0.1768), (-0.7386, 0.1302, 3.062e-17), (-0.8107, 0.143, -0.1768), (-0.9848, 0.1736, -0.25), (-1.159, 0.2043, -0.1768), (-1.25, 1.093e-07, 0.0), (-1.177, 1.029e-07, 0.1768), (-1.0, 8.742e-08, 0.25), (-0.8232, 7.197e-08, 0.1768), (-0.75, 6.557e-08, 3.062e-17), (-0.8232, 7.197e-08, -0.1768), (-1.0, 8.742e-08, -0.25), (-1.177, 1.029e-07, -0.1768), (-1.231, -0.2171, 0.0), (-1.159, -0.2043, 0.1768), (-0.9848, -0.1736, 0.25), (-0.8107, -0.143, 0.1768), (-0.7386, -0.1302, 3.062e-17), (-0.8107, -0.143, -0.1768), (-0.9848, -0.1736, -0.25), (-1.159, -0.2043, -0.1768), (-1.175, -0.4275, 0.0), (-1.106, -0.4025, 0.1768), (-0.9397, -0.342, 0.25), (-0.7736, -0.2816, 0.1768), (-0.7048, -0.2565, 3.062e-17), (-0.7736, -0.2816, -0.1768), (-0.9397, -0.342, -0.25), (-1.106, -0.4025, -0.1768), (-1.083, -0.625, 0.0), (-1.019, -0.5884, 0.1768), (-0.866, -0.5, 0.25), (-0.7129, -0.4116, 0.1768), (-0.6495, -0.375, 3.062e-17), (-0.7129, -0.4116, -0.1768), (-0.866, -0.5, -0.25), (-1.019, -0.5884, -0.1768), (-0.9576, -0.8035, 0.0), (-0.9015, -0.7564, 0.1768), (-0.766, -0.6428, 0.25), (-0.6306, -0.5292, 0.1768), (-0.5745, -0.4821, 3.062e-17), (-0.6306, -0.5292, -0.1768), (-0.766, -0.6428, -0.25), (-0.9015, -0.7564, -0.1768), (-0.8035, -0.9576, 0.0), (-0.7564, -0.9015, 0.1768), (-0.6428, -0.766, 0.25), (-0.5292, -0.6306, 0.1768), (-0.4821, -0.5745, 3.062e-17), (-0.5292, -0.6306, -0.1768), (-0.6428, -0.766, -0.25), (-0.7564, -0.9015, -0.1768), (-0.625, -1.083, 0.0), (-0.5884, -1.019, 0.1768), (-0.5, -0.866, 0.25), (-0.4116, -0.7129, 0.1768), (-0.375, -0.6495, 3.062e-17), (-0.4116, -0.7129, -0.1768), (-0.5, -0.866, -0.25), (-0.5884, -1.019, -0.1768), (-0.4275, -1.175, 0.0), (-0.4025, -1.106, 0.1768), (-0.342, -0.9397, 0.25), (-0.2816, -0.7736, 0.1768), (-0.2565, -0.7048, 3.062e-17), (-0.2816, -0.7736, -0.1768), (-0.342, -0.9397, -0.25), (-0.4025, -1.106, -0.1768), (-0.2171, -1.231, 0.0), (-0.2043, -1.159, 0.1768), (-0.1736, -0.9848, 0.25), (-0.143, -0.8107, 0.1768), (-0.1302, -0.7386, 3.062e-17), (-0.143, -0.8107, -0.1768), (-0.1736, -0.9848, -0.25), (-0.2043, -1.159, -0.1768), (5.96e-08, -1.25, 0.0), (1.788e-07, -1.177, 0.1768), (8.941e-08, -1.0, 0.25), (5.96e-08, -0.8232, 0.1768), (8.941e-08, -0.75, 3.062e-17), (5.96e-08, -0.8232, -0.1768), (8.941e-08, -1.0, -0.25), (1.788e-07, -1.177, -0.1768), (0.2171, -1.231, 0.0), (0.2043, -1.159, 0.1768), (0.1736, -0.9848, 0.25), (0.143, -0.8107, 0.1768), (0.1302, -0.7386, 3.062e-17), (0.143, -0.8107, -0.1768), (0.1736, -0.9848, -0.25), (0.2043, -1.159, -0.1768), (0.4275, -1.175, 0.0), (0.4025, -1.106, 0.1768), (0.342, -0.9397, 0.25), (0.2816, -0.7736, 0.1768), (0.2565, -0.7048, 3.062e-17), (0.2816, -0.7736, -0.1768), (0.342, -0.9397, -0.25), (0.4025, -1.106, -0.1768), (0.625, -1.083, 0.0), (0.5884, -1.019, 0.1768), (0.5, -0.866, 0.25), (0.4116, -0.7129, 0.1768), (0.375, -0.6495, 3.062e-17), (0.4116, -0.7129, -0.1768), (0.5, -0.866, -0.25), (0.5884, -1.019, -0.1768), (0.8035, -0.9576, 0.0), (0.7564, -0.9015, 0.1768), (0.6428, -0.766, 0.25), (0.5292, -0.6306, 0.1768), (0.4821, -0.5745, 3.062e-17), (0.5292, -0.6306, -0.1768), (0.6428, -0.766, -0.25), (0.7564, -0.9015, -0.1768), (0.9576, -0.8035, 0.0), (0.9015, -0.7564, 0.1768), (0.766, -0.6428, 0.25), (0.6306, -0.5292, 0.1768), (0.5745, -0.4821, 3.062e-17), (0.6306, -0.5292, -0.1768), (0.766, -0.6428, -0.25), (0.9015, -0.7564, -0.1768), (1.083, -0.625, 0.0), (1.019, -0.5884, 0.1768), (0.866, -0.5, 0.25), (0.7129, -0.4116, 0.1768), (0.6495, -0.375, 3.062e-17), (0.7129, -0.4116, -0.1768), (0.866, -0.5, -0.25), (1.019, -0.5884, -0.1768), (1.175, -0.4275, 0.0), (1.106, -0.4025, 0.1768), (0.9397, -0.342, 0.25), (0.7736, -0.2816, 0.1768), (0.7048, -0.2565, 3.062e-17), (0.7736, -0.2816, -0.1768), (0.9397, -0.342, -0.25), (1.106, -0.4025, -0.1768), (1.231, -0.2171, 0.0), (1.159, -0.2043, 0.1768), (0.9848, -0.1736, 0.25), (0.8107, -0.143, 0.1768), (0.7386, -0.1302, 3.062e-17), (0.8107, -0.143, -0.1768), (0.9848, -0.1736, -0.25), (1.159, -0.2043, -0.1768)], [], [(0, 8, 9, 1), (1, 9, 10, 2), (2, 10, 11, 3), (3, 11, 12, 4), (4, 12, 13, 5), (5, 13, 14, 6), (6, 14, 15, 7), (0, 7, 15, 8), (8, 16, 17, 9), (9, 17, 18, 10), (10, 18, 19, 11), (11, 19, 20, 12), (12, 20, 21, 13), (13, 21, 22, 14), (14, 22, 23, 15), (15, 23, 16, 8), (16, 24, 25, 17), (17, 25, 26, 18), (18, 26, 27, 19), (19, 27, 28, 20), (20, 28, 29, 21), (21, 29, 30, 22), (22, 30, 31, 23), (23, 31, 24, 16), (24, 32, 33, 25), (25, 33, 34, 26), (26, 34, 35, 27), (27, 35, 36, 28), (28, 36, 37, 29), (29, 37, 38, 30), (30, 38, 39, 31), (31, 39, 32, 24), (32, 40, 41, 33), (33, 41, 42, 34), (34, 42, 43, 35), (35, 43, 44, 36), (36, 44, 45, 37), (37, 45, 46, 38), (38, 46, 47, 39), (39, 47, 40, 32), (40, 48, 49, 41), (41, 49, 50, 42), (42, 50, 51, 43), (43, 51, 52, 44), (44, 52, 53, 45), (45, 53, 54, 46), (46, 54, 55, 47), (47, 55, 48, 40), (48, 56, 57, 49), (49, 57, 58, 50), (50, 58, 59, 51), (51, 59, 60, 52), (52, 60, 61, 53), (53, 61, 62, 54), (54, 62, 63, 55), (55, 63, 56, 48), (56, 64, 65, 57), (57, 65, 66, 58), (58, 66, 67, 59), (59, 67, 68, 60), (60, 68, 69, 61), (61, 69, 70, 62), (62, 70, 71, 63), (63, 71, 64, 56), (64, 72, 73, 65), (65, 73, 74, 66), (66, 74, 75, 67), (67, 75, 76, 68), (68, 76, 77, 69), (69, 77, 78, 70), (70, 78, 79, 71), (71, 79, 72, 64), (72, 80, 81, 73), (73, 81, 82, 74), (74, 82, 83, 75), (75, 83, 84, 76), (76, 84, 85, 77), (77, 85, 86, 78), (78, 86, 87, 79), (79, 87, 80, 72), (80, 88, 89, 81), (81, 89, 90, 82), (82, 90, 91, 83), (83, 91, 92, 84), (84, 92, 93, 85), (85, 93, 94, 86), (86, 94, 95, 87), (87, 95, 88, 80), (88, 96, 97, 89), (89, 97, 98, 90), (90, 98, 99, 91), (91, 99, 100, 92), (92, 100, 101, 93), (93, 101, 102, 94), (94, 102, 103, 95), (95, 103, 96, 88), (96, 104, 105, 97), (97, 105, 106, 98), (98, 106, 107, 99), (99, 107, 108, 100), (100, 108, 109, 101), (101, 109, 110, 102), (102, 110, 111, 103), (103, 111, 104, 96), (104, 112, 113, 105), (105, 113, 114, 106), (106, 114, 115, 107), (107, 115, 116, 108), (108, 116, 117, 109), (109, 117, 118, 110), (110, 118, 119, 111), (111, 119, 112, 104), (112, 120, 121, 113), (113, 121, 122, 114), (114, 122, 123, 115), (115, 123, 124, 116), (116, 124, 125, 117), (117, 125, 126, 118), (118, 126, 127, 119), (119, 127, 120, 112), (120, 128, 129, 121), (121, 129, 130, 122), (122, 130, 131, 123), (123, 131, 132, 124), (124, 132, 133, 125), (125, 133, 134, 126), (126, 134, 135, 127), (127, 135, 128, 120), (128, 136, 137, 129), (129, 137, 138, 130), (130, 138, 139, 131), (131, 139, 140, 132), (132, 140, 141, 133), (133, 141, 142, 134), (134, 142, 143, 135), (135, 143, 136, 128), (136, 144, 145, 137), (137, 145, 146, 138), (138, 146, 147, 139), (139, 147, 148, 140), (140, 148, 149, 141), (141, 149, 150, 142), (142, 150, 151, 143), (143, 151, 144, 136), (144, 152, 153, 145), (145, 153, 154, 146), (146, 154, 155, 147), (147, 155, 156, 148), (148, 156, 157, 149), (149, 157, 158, 150), (150, 158, 159, 151), (151, 159, 152, 144), (152, 160, 161, 153), (153, 161, 162, 154), (154, 162, 163, 155), (155, 163, 164, 156), (156, 164, 165, 157), (157, 165, 166, 158), (158, 166, 167, 159), (159, 167, 160, 152), (160, 168, 169, 161), (161, 169, 170, 162), (162, 170, 171, 163), (163, 171, 172, 164), (164, 172, 173, 165), (165, 173, 174, 166), (166, 174, 175, 167), (167, 175, 168, 160), (168, 176, 177, 169), (169, 177, 178, 170), (170, 178, 179, 171), (171, 179, 180, 172), (172, 180, 181, 173), (173, 181, 182, 174), (174, 182, 183, 175), (175, 183, 176, 168), (176, 184, 185, 177), (177, 185, 186, 178), (178, 186, 187, 179), (179, 187, 188, 180), (180, 188, 189, 181), (181, 189, 190, 182), (182, 190, 191, 183), (183, 191, 184, 176), (184, 192, 193, 185), (185, 193, 194, 186), (186, 194, 195, 187), (187, 195, 196, 188), (188, 196, 197, 189), (189, 197, 198, 190), (190, 198, 199, 191), (191, 199, 192, 184), (192, 200, 201, 193), (193, 201, 202, 194), (194, 202, 203, 195), (195, 203, 204, 196), (196, 204, 205, 197), (197, 205, 206, 198), (198, 206, 207, 199), (199, 207, 200, 192), (200, 208, 209, 201), (201, 209, 210, 202), (202, 210, 211, 203), (203, 211, 212, 204), (204, 212, 213, 205), (205, 213, 214, 206), (206, 214, 215, 207), (207, 215, 208, 200), (208, 216, 217, 209), (209, 217, 218, 210), (210, 218, 219, 211), (211, 219, 220, 212), (212, 220, 221, 213), (213, 221, 222, 214), (214, 222, 223, 215), (215, 223, 216, 208), (216, 224, 225, 217), (217, 225, 226, 218), (218, 226, 227, 219), (219, 227, 228, 220), (220, 228, 229, 221), (221, 229, 230, 222), (222, 230, 231, 223), (223, 231, 224, 216), (224, 232, 233, 225), (225, 233, 234, 226), (226, 234, 235, 227), (227, 235, 236, 228), (228, 236, 237, 229), (229, 237, 238, 230), (230, 238, 239, 231), (231, 239, 232, 224), (232, 240, 241, 233), (233, 241, 242, 234), (234, 242, 243, 235), (235, 243, 244, 236), (236, 244, 245, 237), (237, 245, 246, 238), (238, 246, 247, 239), (239, 247, 240, 232), (240, 248, 249, 241), (241, 249, 250, 242), (242, 250, 251, 243), (243, 251, 252, 244), (244, 252, 253, 245), (245, 253, 254, 246), (246, 254, 255, 247), (247, 255, 248, 240), (248, 256, 257, 249), (249, 257, 258, 250), (250, 258, 259, 251), (251, 259, 260, 252), (252, 260, 261, 253), (253, 261, 262, 254), (254, 262, 263, 255), (255, 263, 256, 248), (256, 264, 265, 257), (257, 265, 266, 258), (258, 266, 267, 259), (259, 267, 268, 260), (260, 268, 269, 261), (261, 269, 270, 262), (262, 270, 271, 263), (263, 271, 264, 256), (264, 272, 273, 265), (265, 273, 274, 266), (266, 274, 275, 267), (267, 275, 276, 268), (268, 276, 277, 269), (269, 277, 278, 270), (270, 278, 279, 271), (271, 279, 272, 264), (272, 280, 281, 273), (273, 281, 282, 274), (274, 282, 283, 275), (275, 283, 284, 276), (276, 284, 285, 277), (277, 285, 286, 278), (278, 286, 287, 279), (279, 287, 280, 272), (280, 0, 1, 281), (281, 1, 2, 282), (282, 2, 3, 283), (283, 3, 4, 284), (284, 4, 5, 285), (285, 5, 6, 286), (286, 6, 7, 287), (287, 7, 0, 280)])
me_torus.use_remesh_preserve_volume = False
me_torus.use_remesh_preserve_attributes = False
me_torus.use_mirror_vertex_groups = False
me_torus.update()

# ---- objects
ob_torus_002 = bpy.data.objects.new('Torus.002', me_torus_002)
ob_torus_001 = bpy.data.objects.new('Torus.001', me_torus_001)
ob_torus = bpy.data.objects.new('Torus', me_torus)
ob_camera = bpy.data.objects.new('Camera', cam_camera)

# ---- transforms, parenting, visibility, modifiers, constraints
ob_torus_002.location = (2.133, 4.134, -0.9042)
ob_torus_002.lineart.crease_threshold = 0.0
ob_torus_001.location = (1.631, 7.58, 1.791)
ob_torus_001.rotation_euler = (1.571, -0.0, 0.0)
ob_torus_001.scale = (1.352, 1.352, 1.352)
ob_torus_001.lineart.crease_threshold = 0.0
ob_torus.location = (-3.973, 6.789, -0.005226)
ob_torus.rotation_euler = (0.9553, 0.5236, 0.6155)
ob_torus.scale = (1.589, 1.589, 1.589)
ob_torus.lineart.crease_threshold = 0.0
ob_camera.location = (0.0, -0.01427, -2.014e-06)
ob_camera.rotation_euler = (1.571, -0.0, 0.0)
ob_camera.scale = (1.0, 1.0, 1.0)
ob_camera.lock_rotations_4d = False
ob_camera.empty_display_type = 'ARROWS'
ob_camera.color = (0.0, 0.0, 0.0, 0.0)
ob_camera.display_type = 'WIRE'
ob_camera.lineart.crease_threshold = 0.0

# ---- collection membership
col_collection_1.objects.link(ob_torus_002)
col_collection_1.objects.link(ob_torus_001)
col_collection_1.objects.link(ob_torus)
col_collection_1.objects.link(ob_camera)

# ---- scene / render settings (as saved in the file)
scene.camera = ob_camera
scene.frame_start = 1; scene.frame_end = 250; scene.frame_set(1)
scene.render.engine = 'BLENDER_EEVEE_NEXT'
scene.render.resolution_percentage = 50
scene.render.dither_intensity = 0.0
scene.cycles.use_denoising = False
scene.cycles.samples = 10
scene.cycles.sampling_pattern = 'TABULATED_SOBOL'
scene.cycles.light_sampling_threshold = 0.0
scene.cycles.use_adaptive_sampling = False
scene.cycles.use_light_tree = False
scene.cycles.blur_glossy = 0.0
scene.cycles.pixel_filter_type = 'GAUSSIAN'
scene.cycles.sample_clamp_indirect = 0.0
scene.view_settings.view_transform = 'Standard'
bpy.context.view_layer.update()

# ---- added for rendering (the .blend has no usable light): sun
light_auto_sun = bpy.data.lights.new('AutoSun', 'SUN')
light_auto_sun.energy = 3.0
light_auto_sun.angle = 0.0523599
ob_auto_sun = bpy.data.objects.new('AutoSun', light_auto_sun)
scene.collection.objects.link(ob_auto_sun)
ob_auto_sun.rotation_euler = (0.872665, 0.174533, 0.523599)
bpy.context.view_layer.update()
